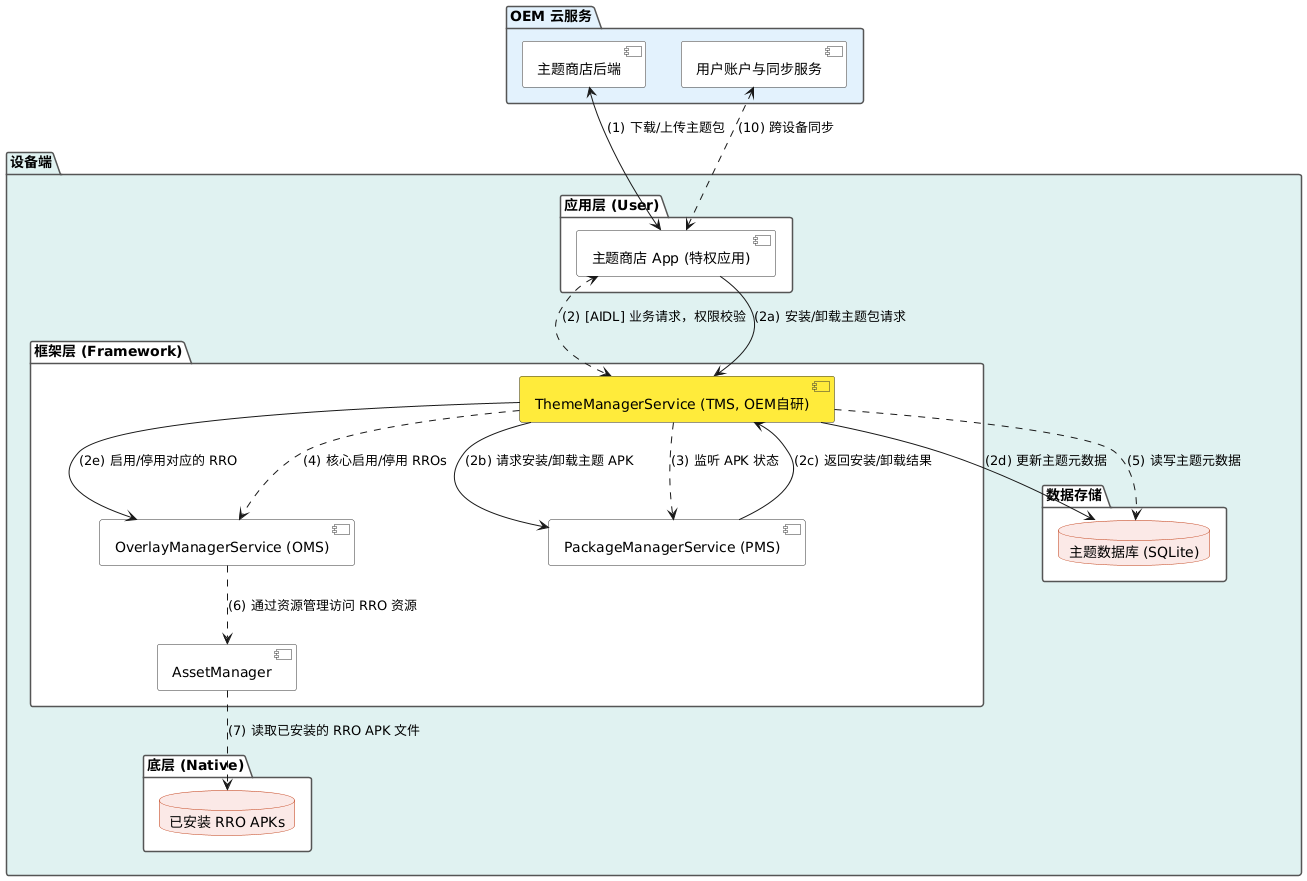

The diagram above was rendered by PlantUML. Its source (embedded in the PNG):
@startuml
' 兼容性样式设置
skinparam defaultFontColor #000000
skinparam shadowing false
skinparam package {
    BorderColor #555555
    BackgroundColor #FFFFFF
}
skinparam component {
    BorderColor #333333
    BackgroundColor #FFFFFF
}
skinparam database {
    BorderColor #BF360C
    BackgroundColor #FBE9E7
}

package "OEM 云服务" #E3F2FD {
    [主题商店后端] as Server
    [用户账户与同步服务] as AccountServer
}

package "设备端" #E0F2F1 {
    package "应用层 (User)" {
        [主题商店 App (特权应用)] as StoreApp
    }

    package "框架层 (Framework)" {
        [ThemeManagerService (TMS, OEM自研)] as TMS #FFEB3B
        [OverlayManagerService (OMS)] as OMS
        [PackageManagerService (PMS)] as PMS
        [AssetManager] as AssetMgr
    }

    package "底层 (Native)" {
        database "已安装 RRO APKs" as RRO_APKs
    }

    package "数据存储" {
        database "主题数据库 (SQLite)" as ThemeDB
    }
}

' 云端与客户端交互
Server <-down-> StoreApp : (1) 下载/上传主题包
AccountServer <.down.> StoreApp : (10) 跨设备同步

' 主题商店 App 调用主题管理服务
StoreApp <.down.> TMS : (2) [AIDL] 业务请求，权限校验

' 主题包安装流程
StoreApp --> TMS : (2a) 安装/卸载主题包请求
TMS --> PMS : (2b) 请求安装/卸载主题 APK
PMS --> TMS : (2c) 返回安装/卸载结果
TMS --> ThemeDB : (2d) 更新主题元数据
TMS --> OMS : (2e) 启用/停用对应的 RRO

' 主题激活与资源访问流程
TMS .down.> PMS : (3) 监听 APK 状态
TMS .down.> OMS : (4) 核心启用/停用 RROs
TMS .down.> ThemeDB : (5) 读写主题元数据

OMS .down.> AssetMgr : (6) 通过资源管理访问 RRO 资源
AssetMgr .down.> RRO_APKs : (7) 读取已安装的 RRO APK 文件

@enduml